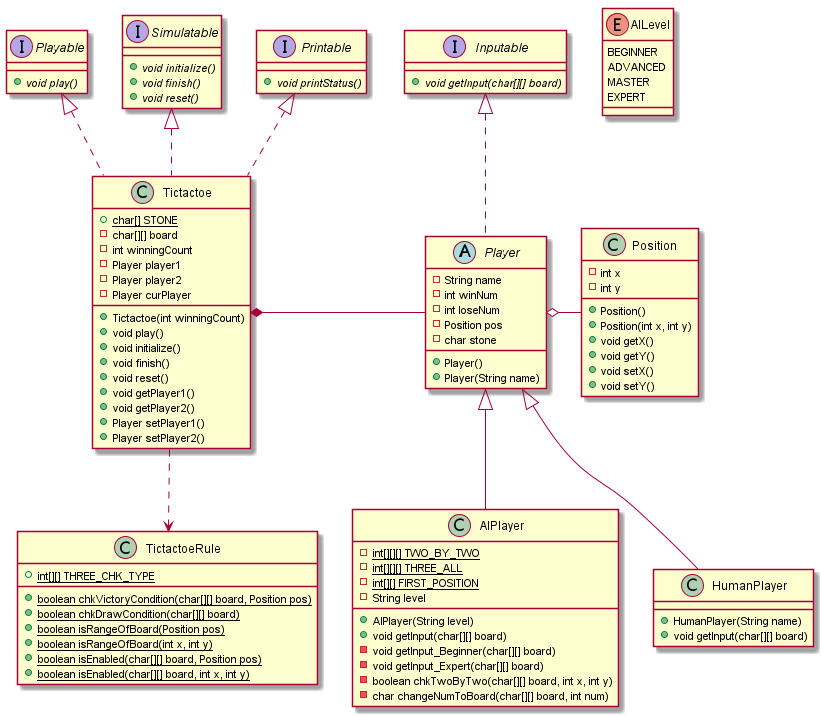

The diagram above was rendered by PlantUML. Its source (embedded in the PNG):
@startuml

interface Inputable {
    + {abstract} void getInput(char[][] board)
}

interface Playable {
    + {abstract} void play()
}

interface Simulatable {
    + {abstract} void initialize()
    + {abstract} void finish()
    + {abstract} void reset()
}

interface Printable {
    + {abstract} void printStatus()
}

class Position {
    - int x
    - int y
    + Position()
    + Position(int x, int y)
    + void getX()
    + void getY()
    + void setX()
    + void setY()
}

abstract class Player implements Inputable  {
    - String name
    - int winNum
    - int loseNum
    - Position pos
    - char stone
    + Player()
    + Player(String name)
}

class HumanPlayer extends Player {
    + HumanPlayer(String name)
    + void getInput(char[][] board)
}

class AIPlayer extends Player {
    - {static} int[][][] TWO_BY_TWO
    - {static} int[][][] THREE_ALL
    - {static} int[][] FIRST_POSITION
    - String level
    + AIPlayer(String level)
    + void getInput(char[][] board)
    - void getInput_Beginner(char[][] board)
    - void getInput_Expert(char[][] board)
    - boolean chkTwoByTwo(char[][] board, int x, int y)
    - char changeNumToBoard(char[][] board, int num)
}

class Tictactoe implements Playable, Simulatable, Printable{
    + {static} char[] STONE
    - char[][] board
    - int winningCount
    - Player player1
    - Player player2
    - Player curPlayer

    + Tictactoe(int winningCount)
    + void play()
    + void initialize()
    + void finish()
    + void reset()
    + void getPlayer1()
    + void getPlayer2()
    + Player setPlayer1()
    + Player setPlayer2()
}

class TictactoeRule {
    + {static} int[][] THREE_CHK_TYPE
    + {static} boolean chkVictoryCondition(char[][] board, Position pos)
    + {static} boolean chkDrawCondition(char[][] board)
    + {static} boolean isRangeOfBoard(Position pos)
    + {static} boolean isRangeOfBoard(int x, int y)
    + {static} boolean isEnabled(char[][] board, Position pos)
    + {static} boolean isEnabled(char[][] board, int x, int y)
}

enum AILevel {
    BEGINNER
    ADVANCED
    MASTER
    EXPERT
}


Player o- Position
Tictactoe *- Player
Tictactoe ..> TictactoeRule

@enduml